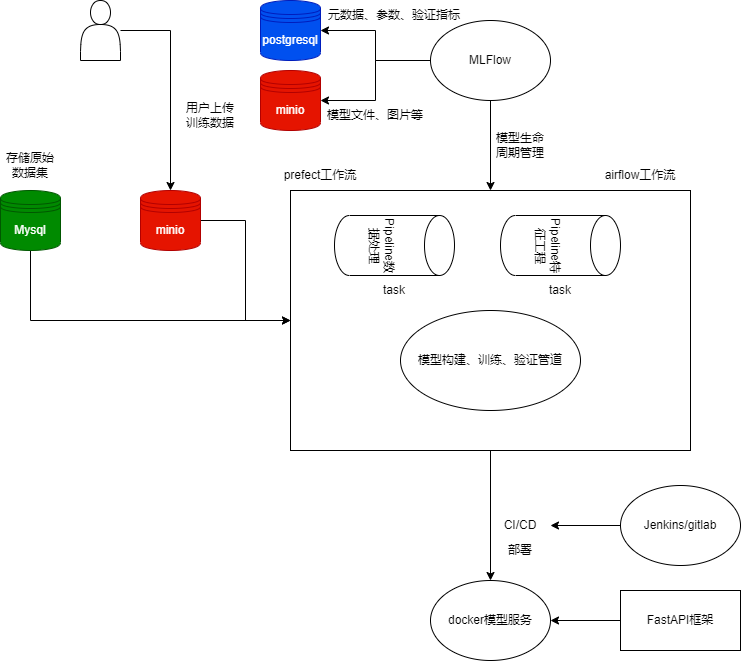

The diagram above was exported from draw.io. Its source (the exported page's mxGraphModel, read from the mxfile embedded in the PNG):
<mxGraphModel dx="1050" dy="581" grid="1" gridSize="10" guides="1" tooltips="1" connect="1" arrows="1" fold="1" page="1" pageScale="1" pageWidth="827" pageHeight="1169" math="0" shadow="0">
  <root>
    <mxCell id="0" />
    <mxCell id="1" parent="0" />
    <mxCell id="vbaiVdpLOJath6_9kDZR-10" style="edgeStyle=orthogonalEdgeStyle;rounded=0;orthogonalLoop=1;jettySize=auto;html=1;" edge="1" parent="1" source="V0fqXx-XGLY4LuaiiB_S-18">
      <mxGeometry relative="1" as="geometry">
        <mxPoint x="510" y="610" as="targetPoint" />
      </mxGeometry>
    </mxCell>
    <mxCell id="V0fqXx-XGLY4LuaiiB_S-18" value="" style="rounded=0;whiteSpace=wrap;html=1;" parent="1" vertex="1">
      <mxGeometry x="310" y="220" width="400" height="260" as="geometry" />
    </mxCell>
    <mxCell id="vbaiVdpLOJath6_9kDZR-9" style="edgeStyle=orthogonalEdgeStyle;rounded=0;orthogonalLoop=1;jettySize=auto;html=1;" edge="1" parent="1" source="V0fqXx-XGLY4LuaiiB_S-2" target="V0fqXx-XGLY4LuaiiB_S-18">
      <mxGeometry relative="1" as="geometry">
        <Array as="points">
          <mxPoint x="50" y="350" />
        </Array>
      </mxGeometry>
    </mxCell>
    <mxCell id="V0fqXx-XGLY4LuaiiB_S-2" value="Mysql" style="shape=datastore;whiteSpace=wrap;html=1;fillColor=#008a00;strokeColor=#005700;fontColor=#ffffff;rounded=0;" parent="1" vertex="1">
      <mxGeometry x="20" y="220" width="60" height="60" as="geometry" />
    </mxCell>
    <mxCell id="vbaiVdpLOJath6_9kDZR-8" style="edgeStyle=orthogonalEdgeStyle;rounded=0;orthogonalLoop=1;jettySize=auto;html=1;entryX=0;entryY=0.5;entryDx=0;entryDy=0;" edge="1" parent="1" source="V0fqXx-XGLY4LuaiiB_S-3" target="V0fqXx-XGLY4LuaiiB_S-18">
      <mxGeometry relative="1" as="geometry" />
    </mxCell>
    <mxCell id="V0fqXx-XGLY4LuaiiB_S-3" value="minio" style="shape=datastore;whiteSpace=wrap;html=1;fillColor=#e51400;fontColor=#ffffff;strokeColor=#B20000;rounded=0;" parent="1" vertex="1">
      <mxGeometry x="160" y="220" width="60" height="60" as="geometry" />
    </mxCell>
    <mxCell id="V0fqXx-XGLY4LuaiiB_S-8" style="edgeStyle=orthogonalEdgeStyle;rounded=0;orthogonalLoop=1;jettySize=auto;html=1;" parent="1" source="V0fqXx-XGLY4LuaiiB_S-6" target="V0fqXx-XGLY4LuaiiB_S-3" edge="1">
      <mxGeometry relative="1" as="geometry" />
    </mxCell>
    <mxCell id="V0fqXx-XGLY4LuaiiB_S-6" value="" style="shape=actor;whiteSpace=wrap;html=1;rounded=0;" parent="1" vertex="1">
      <mxGeometry x="100" y="30" width="40" height="60" as="geometry" />
    </mxCell>
    <mxCell id="V0fqXx-XGLY4LuaiiB_S-10" value="用户上传训练数据" style="text;strokeColor=none;align=center;fillColor=none;html=1;verticalAlign=middle;whiteSpace=wrap;rounded=0;" parent="1" vertex="1">
      <mxGeometry x="200" y="130" width="60" height="30" as="geometry" />
    </mxCell>
    <mxCell id="V0fqXx-XGLY4LuaiiB_S-11" value="存储原始数据集" style="text;strokeColor=none;align=center;fillColor=none;html=1;verticalAlign=middle;whiteSpace=wrap;rounded=0;" parent="1" vertex="1">
      <mxGeometry x="20" y="180" width="60" height="30" as="geometry" />
    </mxCell>
    <mxCell id="V0fqXx-XGLY4LuaiiB_S-13" value="Pipeline数据处理" style="shape=cylinder3;whiteSpace=wrap;html=1;boundedLbl=1;backgroundOutline=1;size=15;rotation=90;direction=east;container=0;rounded=0;" parent="1" vertex="1">
      <mxGeometry x="384" y="215" width="60" height="120" as="geometry" />
    </mxCell>
    <mxCell id="V0fqXx-XGLY4LuaiiB_S-19" value="prefect工作流" style="text;strokeColor=none;align=center;fillColor=none;html=1;verticalAlign=middle;whiteSpace=wrap;rounded=0;" parent="1" vertex="1">
      <mxGeometry x="290" y="190" width="100" height="30" as="geometry" />
    </mxCell>
    <mxCell id="V0fqXx-XGLY4LuaiiB_S-20" value="postgresql" style="shape=datastore;whiteSpace=wrap;html=1;fillColor=#0050ef;fontColor=#ffffff;strokeColor=#001DBC;rounded=0;" parent="1" vertex="1">
      <mxGeometry x="280" y="30" width="60" height="60" as="geometry" />
    </mxCell>
    <mxCell id="V0fqXx-XGLY4LuaiiB_S-21" value="minio" style="shape=datastore;whiteSpace=wrap;html=1;fillColor=#e51400;fontColor=#ffffff;strokeColor=#B20000;rounded=0;" parent="1" vertex="1">
      <mxGeometry x="280" y="100" width="60" height="60" as="geometry" />
    </mxCell>
    <mxCell id="V0fqXx-XGLY4LuaiiB_S-23" style="edgeStyle=orthogonalEdgeStyle;rounded=0;orthogonalLoop=1;jettySize=auto;html=1;entryX=1;entryY=0.5;entryDx=0;entryDy=0;" parent="1" source="V0fqXx-XGLY4LuaiiB_S-22" target="V0fqXx-XGLY4LuaiiB_S-20" edge="1">
      <mxGeometry relative="1" as="geometry" />
    </mxCell>
    <mxCell id="V0fqXx-XGLY4LuaiiB_S-24" style="edgeStyle=orthogonalEdgeStyle;rounded=0;orthogonalLoop=1;jettySize=auto;html=1;exitX=0;exitY=0.5;exitDx=0;exitDy=0;" parent="1" source="V0fqXx-XGLY4LuaiiB_S-22" target="V0fqXx-XGLY4LuaiiB_S-21" edge="1">
      <mxGeometry relative="1" as="geometry" />
    </mxCell>
    <mxCell id="V0fqXx-XGLY4LuaiiB_S-25" style="edgeStyle=orthogonalEdgeStyle;rounded=0;orthogonalLoop=1;jettySize=auto;html=1;entryX=0.5;entryY=0;entryDx=0;entryDy=0;" parent="1" source="V0fqXx-XGLY4LuaiiB_S-22" target="V0fqXx-XGLY4LuaiiB_S-18" edge="1">
      <mxGeometry relative="1" as="geometry" />
    </mxCell>
    <mxCell id="V0fqXx-XGLY4LuaiiB_S-22" value="MLFlow" style="ellipse;whiteSpace=wrap;html=1;rounded=0;" parent="1" vertex="1">
      <mxGeometry x="450" y="50" width="120" height="80" as="geometry" />
    </mxCell>
    <mxCell id="V0fqXx-XGLY4LuaiiB_S-26" value="模型生命周期管理" style="text;strokeColor=none;align=center;fillColor=none;html=1;verticalAlign=middle;whiteSpace=wrap;rounded=0;" parent="1" vertex="1">
      <mxGeometry x="510" y="160" width="60" height="30" as="geometry" />
    </mxCell>
    <mxCell id="vbaiVdpLOJath6_9kDZR-1" value="Pipeline特征工程" style="shape=cylinder3;whiteSpace=wrap;html=1;boundedLbl=1;backgroundOutline=1;size=15;rotation=90;direction=east;rounded=0;" vertex="1" parent="1">
      <mxGeometry x="550" y="215" width="60" height="120" as="geometry" />
    </mxCell>
    <mxCell id="vbaiVdpLOJath6_9kDZR-2" value="task" style="text;strokeColor=none;align=center;fillColor=none;html=1;verticalAlign=middle;whiteSpace=wrap;rounded=0;" vertex="1" parent="1">
      <mxGeometry x="384" y="305" width="60" height="30" as="geometry" />
    </mxCell>
    <mxCell id="vbaiVdpLOJath6_9kDZR-3" value="task" style="text;strokeColor=none;align=center;fillColor=none;html=1;verticalAlign=middle;whiteSpace=wrap;rounded=0;" vertex="1" parent="1">
      <mxGeometry x="550" y="305" width="60" height="30" as="geometry" />
    </mxCell>
    <mxCell id="vbaiVdpLOJath6_9kDZR-4" value="模型构建、训练、验证管道" style="ellipse;whiteSpace=wrap;html=1;rounded=0;" vertex="1" parent="1">
      <mxGeometry x="420" y="340" width="180" height="100" as="geometry" />
    </mxCell>
    <mxCell id="vbaiVdpLOJath6_9kDZR-5" value="元数据、参数、验证指标" style="text;strokeColor=none;align=center;fillColor=none;html=1;verticalAlign=middle;whiteSpace=wrap;rounded=0;" vertex="1" parent="1">
      <mxGeometry x="339" y="30" width="150" height="30" as="geometry" />
    </mxCell>
    <mxCell id="vbaiVdpLOJath6_9kDZR-7" value="模型文件、图片等" style="text;strokeColor=none;align=center;fillColor=none;html=1;verticalAlign=middle;whiteSpace=wrap;rounded=0;" vertex="1" parent="1">
      <mxGeometry x="320" y="130" width="150" height="30" as="geometry" />
    </mxCell>
    <mxCell id="vbaiVdpLOJath6_9kDZR-11" value="CI/CD" style="text;strokeColor=none;align=center;fillColor=none;html=1;verticalAlign=middle;whiteSpace=wrap;rounded=0;" vertex="1" parent="1">
      <mxGeometry x="510" y="540" width="60" height="30" as="geometry" />
    </mxCell>
    <mxCell id="vbaiVdpLOJath6_9kDZR-13" style="edgeStyle=orthogonalEdgeStyle;rounded=0;orthogonalLoop=1;jettySize=auto;html=1;" edge="1" parent="1" source="vbaiVdpLOJath6_9kDZR-12" target="vbaiVdpLOJath6_9kDZR-11">
      <mxGeometry relative="1" as="geometry" />
    </mxCell>
    <mxCell id="vbaiVdpLOJath6_9kDZR-12" value="Jenkins/gitlab" style="ellipse;whiteSpace=wrap;html=1;rounded=0;" vertex="1" parent="1">
      <mxGeometry x="640" y="515" width="120" height="80" as="geometry" />
    </mxCell>
    <mxCell id="vbaiVdpLOJath6_9kDZR-14" value="docker模型服务" style="ellipse;whiteSpace=wrap;html=1;rounded=0;" vertex="1" parent="1">
      <mxGeometry x="450" y="610" width="120" height="80" as="geometry" />
    </mxCell>
    <mxCell id="vbaiVdpLOJath6_9kDZR-15" value="部署" style="text;strokeColor=none;align=center;fillColor=none;html=1;verticalAlign=middle;whiteSpace=wrap;rounded=0;" vertex="1" parent="1">
      <mxGeometry x="510" y="565" width="60" height="30" as="geometry" />
    </mxCell>
    <mxCell id="vbaiVdpLOJath6_9kDZR-17" style="edgeStyle=orthogonalEdgeStyle;rounded=0;orthogonalLoop=1;jettySize=auto;html=1;entryX=1;entryY=0.5;entryDx=0;entryDy=0;" edge="1" parent="1" source="vbaiVdpLOJath6_9kDZR-16" target="vbaiVdpLOJath6_9kDZR-14">
      <mxGeometry relative="1" as="geometry" />
    </mxCell>
    <mxCell id="vbaiVdpLOJath6_9kDZR-16" value="FastAPI框架" style="rounded=0;whiteSpace=wrap;html=1;" vertex="1" parent="1">
      <mxGeometry x="640" y="620" width="120" height="60" as="geometry" />
    </mxCell>
    <mxCell id="vbaiVdpLOJath6_9kDZR-18" value="airflow工作流" style="text;strokeColor=none;align=center;fillColor=none;html=1;verticalAlign=middle;whiteSpace=wrap;rounded=0;" vertex="1" parent="1">
      <mxGeometry x="610" y="190" width="100" height="30" as="geometry" />
    </mxCell>
  </root>
</mxGraphModel>